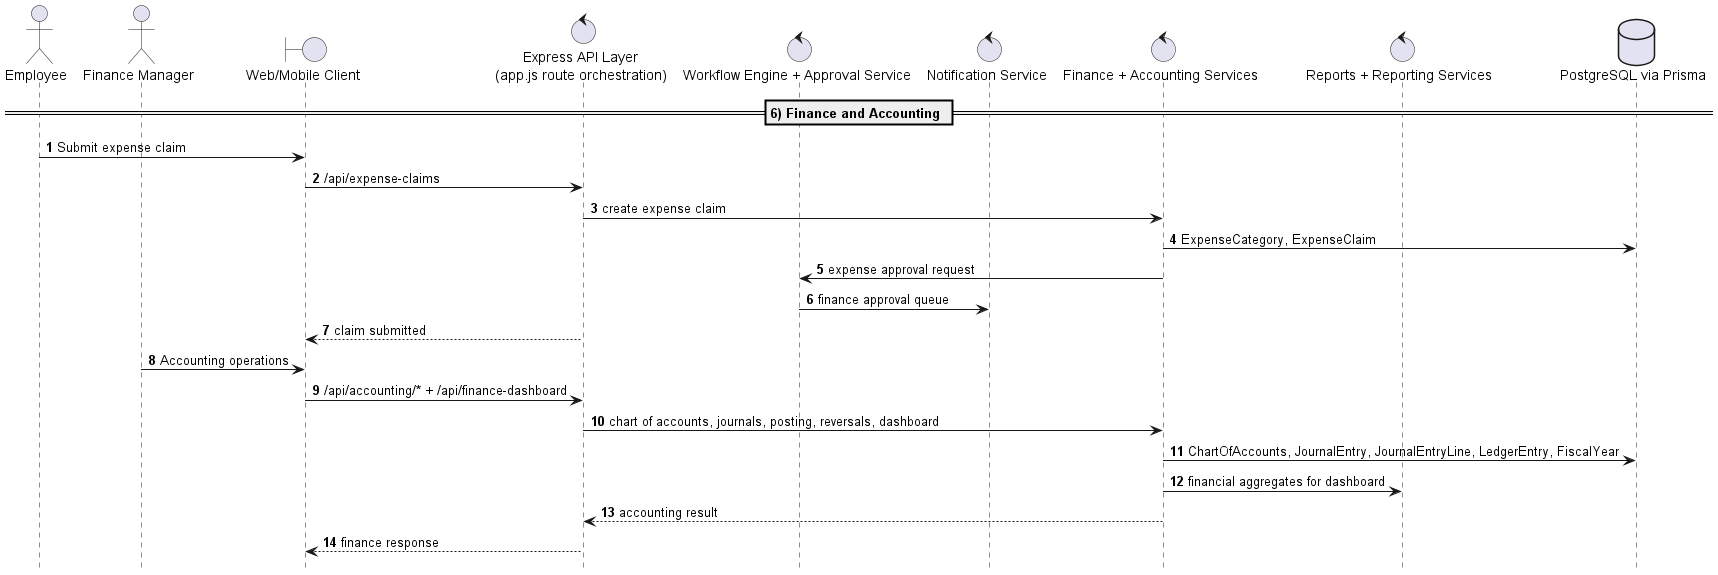

The diagram above was rendered by PlantUML. Its source (embedded in the PNG):
@startuml UEORMS_Sequence_06
!pragma teoz true
autonumber
hide footbox

actor Employee
actor "Finance Manager" as FinM
boundary "Web/Mobile Client" as Client
control "Express API Layer\n(app.js route orchestration)" as API
control "Workflow Engine + Approval Service" as WF
control "Notification Service" as Notify
control "Finance + Accounting Services" as Finance
control "Reports + Reporting Services" as Reports
database "PostgreSQL via Prisma" as DB

== 6) Finance and Accounting ==
Employee -> Client : Submit expense claim
Client -> API : /api/expense-claims
API -> Finance : create expense claim
Finance -> DB : ExpenseCategory, ExpenseClaim
Finance -> WF : expense approval request
WF -> Notify : finance approval queue
API --> Client : claim submitted

FinM -> Client : Accounting operations
Client -> API : /api/accounting/* + /api/finance-dashboard
API -> Finance : chart of accounts, journals, posting, reversals, dashboard
Finance -> DB : ChartOfAccounts, JournalEntry, JournalEntryLine, LedgerEntry, FiscalYear
Finance -> Reports : financial aggregates for dashboard
Finance --> API : accounting result
API --> Client : finance response


@enduml